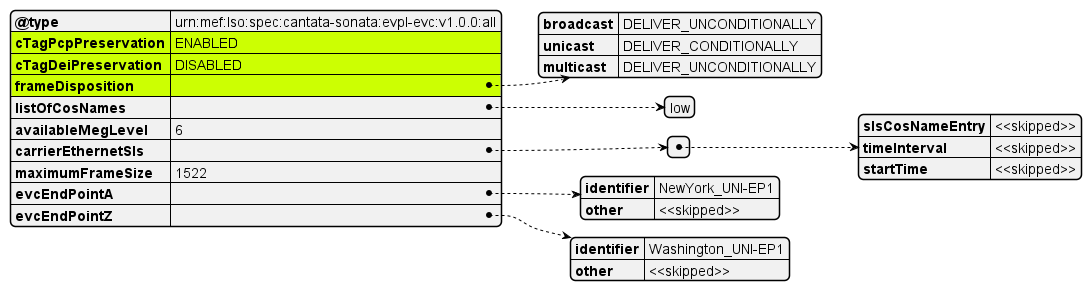

The diagram above was rendered by PlantUML. Its source (embedded in the PNG):
@startjson
#highlight "cTagPcpPreservation"
#highlight "cTagDeiPreservation"
#highlight "frameDisposition"

{
  "@type": "urn:mef:lso:spec:cantata-sonata:evpl-evc:v1.0.0:all",
  "cTagPcpPreservation": "ENABLED",
  "cTagDeiPreservation": "DISABLED",
  "frameDisposition": {
    "broadcast": "DELIVER_UNCONDITIONALLY",
    "unicast": "DELIVER_CONDITIONALLY",
    "multicast": "DELIVER_UNCONDITIONALLY"
  },
  "listOfCosNames": ["low"],
  "availableMegLevel": "6",
  "carrierEthernetSls": [
    {
      "slsCosNameEntry": "<<skipped>>",
      "timeInterval": "<<skipped>>",
      "startTime": "<<skipped>>"
    }
  ],
  "maximumFrameSize": 1522,
  "evcEndPointA": {
    "identifier": "NewYork_UNI-EP1",
    "other": "<<skipped>>"
  },
  "evcEndPointZ": {
    "identifier": "Washington_UNI-EP1",
    "other": "<<skipped>>"
  }
}

@endjson